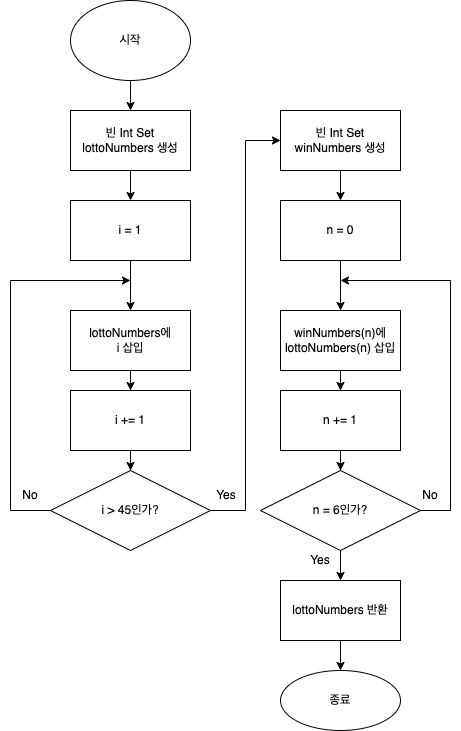

The diagram above was exported from draw.io. Its source (the exported page's mxGraphModel, read from the mxfile embedded in the PNG):
<mxGraphModel dx="946" dy="589" grid="1" gridSize="10" guides="1" tooltips="1" connect="1" arrows="1" fold="1" page="1" pageScale="1" pageWidth="827" pageHeight="1169" math="0" shadow="0">
  <root>
    <mxCell id="0" />
    <mxCell id="1" parent="0" />
    <mxCell id="ou6rYa13ZOwX-8IB6r5z-3" value="" style="edgeStyle=orthogonalEdgeStyle;rounded=0;orthogonalLoop=1;jettySize=auto;html=1;" edge="1" parent="1" source="ou6rYa13ZOwX-8IB6r5z-1" target="ou6rYa13ZOwX-8IB6r5z-2">
      <mxGeometry relative="1" as="geometry" />
    </mxCell>
    <mxCell id="ou6rYa13ZOwX-8IB6r5z-1" value="시작" style="ellipse;whiteSpace=wrap;html=1;" vertex="1" parent="1">
      <mxGeometry x="340" y="90" width="120" height="80" as="geometry" />
    </mxCell>
    <mxCell id="ou6rYa13ZOwX-8IB6r5z-5" value="" style="edgeStyle=orthogonalEdgeStyle;rounded=0;orthogonalLoop=1;jettySize=auto;html=1;" edge="1" parent="1" source="ou6rYa13ZOwX-8IB6r5z-2" target="ou6rYa13ZOwX-8IB6r5z-4">
      <mxGeometry relative="1" as="geometry" />
    </mxCell>
    <mxCell id="ou6rYa13ZOwX-8IB6r5z-2" value="빈 Int Set lottoNumbers 생성" style="whiteSpace=wrap;html=1;" vertex="1" parent="1">
      <mxGeometry x="340" y="200" width="120" height="60" as="geometry" />
    </mxCell>
    <mxCell id="ou6rYa13ZOwX-8IB6r5z-7" value="" style="edgeStyle=orthogonalEdgeStyle;rounded=0;orthogonalLoop=1;jettySize=auto;html=1;" edge="1" parent="1" source="ou6rYa13ZOwX-8IB6r5z-4">
      <mxGeometry relative="1" as="geometry">
        <mxPoint x="400" y="400" as="targetPoint" />
      </mxGeometry>
    </mxCell>
    <mxCell id="ou6rYa13ZOwX-8IB6r5z-4" value="i = 1" style="whiteSpace=wrap;html=1;" vertex="1" parent="1">
      <mxGeometry x="340" y="290" width="120" height="60" as="geometry" />
    </mxCell>
    <mxCell id="ou6rYa13ZOwX-8IB6r5z-10" value="" style="edgeStyle=orthogonalEdgeStyle;rounded=0;orthogonalLoop=1;jettySize=auto;html=1;" edge="1" parent="1" source="ou6rYa13ZOwX-8IB6r5z-8" target="ou6rYa13ZOwX-8IB6r5z-9">
      <mxGeometry relative="1" as="geometry" />
    </mxCell>
    <mxCell id="ou6rYa13ZOwX-8IB6r5z-8" value="lottoNumbers에&lt;br&gt;i 삽입" style="whiteSpace=wrap;html=1;" vertex="1" parent="1">
      <mxGeometry x="340" y="400" width="120" height="60" as="geometry" />
    </mxCell>
    <mxCell id="ou6rYa13ZOwX-8IB6r5z-12" value="" style="edgeStyle=orthogonalEdgeStyle;rounded=0;orthogonalLoop=1;jettySize=auto;html=1;" edge="1" parent="1" source="ou6rYa13ZOwX-8IB6r5z-9" target="ou6rYa13ZOwX-8IB6r5z-11">
      <mxGeometry relative="1" as="geometry" />
    </mxCell>
    <mxCell id="ou6rYa13ZOwX-8IB6r5z-9" value="i += 1" style="whiteSpace=wrap;html=1;" vertex="1" parent="1">
      <mxGeometry x="340" y="480" width="120" height="60" as="geometry" />
    </mxCell>
    <mxCell id="ou6rYa13ZOwX-8IB6r5z-14" value="" style="edgeStyle=orthogonalEdgeStyle;rounded=0;orthogonalLoop=1;jettySize=auto;html=1;entryX=0;entryY=0.5;entryDx=0;entryDy=0;" edge="1" parent="1" source="ou6rYa13ZOwX-8IB6r5z-11" target="ou6rYa13ZOwX-8IB6r5z-13">
      <mxGeometry relative="1" as="geometry" />
    </mxCell>
    <mxCell id="ou6rYa13ZOwX-8IB6r5z-11" value="i &amp;gt; 45인가?" style="rhombus;whiteSpace=wrap;html=1;" vertex="1" parent="1">
      <mxGeometry x="320" y="560" width="160" height="80" as="geometry" />
    </mxCell>
    <mxCell id="ou6rYa13ZOwX-8IB6r5z-20" value="" style="edgeStyle=orthogonalEdgeStyle;rounded=0;orthogonalLoop=1;jettySize=auto;html=1;" edge="1" parent="1" source="ou6rYa13ZOwX-8IB6r5z-13" target="ou6rYa13ZOwX-8IB6r5z-19">
      <mxGeometry relative="1" as="geometry" />
    </mxCell>
    <mxCell id="ou6rYa13ZOwX-8IB6r5z-13" value="빈 Int Set&lt;br&gt;winNumbers 생성" style="whiteSpace=wrap;html=1;" vertex="1" parent="1">
      <mxGeometry x="550" y="200" width="120" height="60" as="geometry" />
    </mxCell>
    <mxCell id="ou6rYa13ZOwX-8IB6r5z-15" value="Yes" style="text;html=1;strokeColor=none;fillColor=none;align=center;verticalAlign=middle;whiteSpace=wrap;rounded=0;" vertex="1" parent="1">
      <mxGeometry x="466" y="570" width="60" height="30" as="geometry" />
    </mxCell>
    <mxCell id="ou6rYa13ZOwX-8IB6r5z-16" value="" style="endArrow=classic;html=1;rounded=0;exitX=0;exitY=0.5;exitDx=0;exitDy=0;" edge="1" parent="1" source="ou6rYa13ZOwX-8IB6r5z-11">
      <mxGeometry width="50" height="50" relative="1" as="geometry">
        <mxPoint x="390" y="510" as="sourcePoint" />
        <mxPoint x="400" y="370" as="targetPoint" />
        <Array as="points">
          <mxPoint x="280" y="600" />
          <mxPoint x="280" y="370" />
        </Array>
      </mxGeometry>
    </mxCell>
    <mxCell id="ou6rYa13ZOwX-8IB6r5z-18" value="No" style="text;html=1;strokeColor=none;fillColor=none;align=center;verticalAlign=middle;whiteSpace=wrap;rounded=0;" vertex="1" parent="1">
      <mxGeometry x="270" y="570" width="60" height="30" as="geometry" />
    </mxCell>
    <mxCell id="ou6rYa13ZOwX-8IB6r5z-22" value="" style="edgeStyle=orthogonalEdgeStyle;rounded=0;orthogonalLoop=1;jettySize=auto;html=1;" edge="1" parent="1" source="ou6rYa13ZOwX-8IB6r5z-19" target="ou6rYa13ZOwX-8IB6r5z-21">
      <mxGeometry relative="1" as="geometry" />
    </mxCell>
    <mxCell id="ou6rYa13ZOwX-8IB6r5z-19" value="n = 0" style="whiteSpace=wrap;html=1;" vertex="1" parent="1">
      <mxGeometry x="550" y="290" width="120" height="60" as="geometry" />
    </mxCell>
    <mxCell id="ou6rYa13ZOwX-8IB6r5z-24" value="" style="edgeStyle=orthogonalEdgeStyle;rounded=0;orthogonalLoop=1;jettySize=auto;html=1;" edge="1" parent="1" source="ou6rYa13ZOwX-8IB6r5z-21" target="ou6rYa13ZOwX-8IB6r5z-23">
      <mxGeometry relative="1" as="geometry" />
    </mxCell>
    <mxCell id="ou6rYa13ZOwX-8IB6r5z-21" value="winNumbers(n)에&lt;br&gt;lottoNumbers(n) 삽입" style="whiteSpace=wrap;html=1;" vertex="1" parent="1">
      <mxGeometry x="550" y="400" width="120" height="60" as="geometry" />
    </mxCell>
    <mxCell id="ou6rYa13ZOwX-8IB6r5z-26" value="" style="edgeStyle=orthogonalEdgeStyle;rounded=0;orthogonalLoop=1;jettySize=auto;html=1;" edge="1" parent="1" source="ou6rYa13ZOwX-8IB6r5z-23" target="ou6rYa13ZOwX-8IB6r5z-25">
      <mxGeometry relative="1" as="geometry" />
    </mxCell>
    <mxCell id="ou6rYa13ZOwX-8IB6r5z-23" value="n += 1" style="whiteSpace=wrap;html=1;" vertex="1" parent="1">
      <mxGeometry x="550" y="480" width="120" height="60" as="geometry" />
    </mxCell>
    <mxCell id="ou6rYa13ZOwX-8IB6r5z-29" value="" style="edgeStyle=orthogonalEdgeStyle;rounded=0;orthogonalLoop=1;jettySize=auto;html=1;" edge="1" parent="1" source="ou6rYa13ZOwX-8IB6r5z-25" target="ou6rYa13ZOwX-8IB6r5z-28">
      <mxGeometry relative="1" as="geometry" />
    </mxCell>
    <mxCell id="ou6rYa13ZOwX-8IB6r5z-25" value="n = 6인가?" style="rhombus;whiteSpace=wrap;html=1;" vertex="1" parent="1">
      <mxGeometry x="530" y="560" width="160" height="80" as="geometry" />
    </mxCell>
    <mxCell id="ou6rYa13ZOwX-8IB6r5z-34" value="" style="edgeStyle=orthogonalEdgeStyle;rounded=0;orthogonalLoop=1;jettySize=auto;html=1;" edge="1" parent="1" source="ou6rYa13ZOwX-8IB6r5z-28" target="ou6rYa13ZOwX-8IB6r5z-33">
      <mxGeometry relative="1" as="geometry" />
    </mxCell>
    <mxCell id="ou6rYa13ZOwX-8IB6r5z-28" value="lottoNumbers 반환" style="whiteSpace=wrap;html=1;" vertex="1" parent="1">
      <mxGeometry x="550" y="670" width="120" height="60" as="geometry" />
    </mxCell>
    <mxCell id="ou6rYa13ZOwX-8IB6r5z-30" value="" style="endArrow=classic;html=1;rounded=0;" edge="1" parent="1">
      <mxGeometry width="50" height="50" relative="1" as="geometry">
        <mxPoint x="690" y="600" as="sourcePoint" />
        <mxPoint x="610" y="370" as="targetPoint" />
        <Array as="points">
          <mxPoint x="720" y="600" />
          <mxPoint x="720" y="370" />
        </Array>
      </mxGeometry>
    </mxCell>
    <mxCell id="ou6rYa13ZOwX-8IB6r5z-31" value="Yes" style="text;html=1;strokeColor=none;fillColor=none;align=center;verticalAlign=middle;whiteSpace=wrap;rounded=0;" vertex="1" parent="1">
      <mxGeometry x="560" y="635" width="60" height="30" as="geometry" />
    </mxCell>
    <mxCell id="ou6rYa13ZOwX-8IB6r5z-32" value="No" style="text;html=1;strokeColor=none;fillColor=none;align=center;verticalAlign=middle;whiteSpace=wrap;rounded=0;" vertex="1" parent="1">
      <mxGeometry x="670" y="570" width="60" height="30" as="geometry" />
    </mxCell>
    <mxCell id="ou6rYa13ZOwX-8IB6r5z-33" value="종료" style="ellipse;whiteSpace=wrap;html=1;" vertex="1" parent="1">
      <mxGeometry x="550" y="760" width="120" height="60" as="geometry" />
    </mxCell>
  </root>
</mxGraphModel>